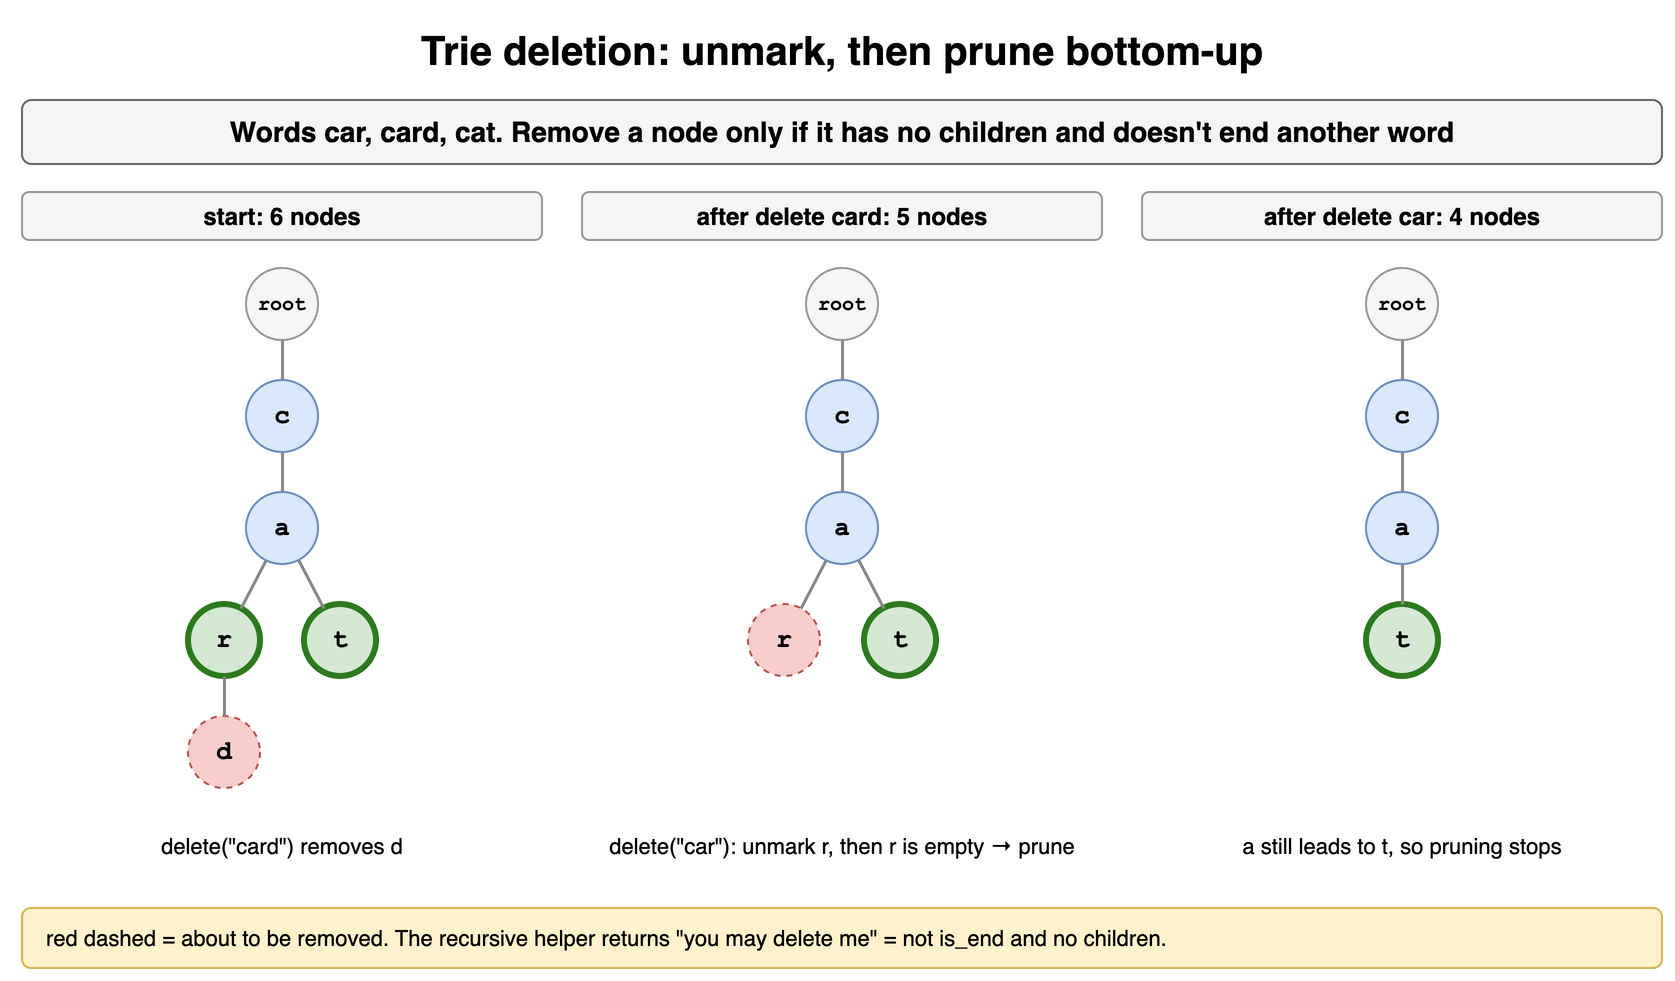

The diagram above was exported from draw.io. Its source (the exported page's mxGraphModel, read from the mxfile embedded in the PNG):
<mxGraphModel dx="900" dy="496" grid="1" gridSize="10" guides="1" tooltips="1" connect="1" arrows="1" fold="1" page="1" pageScale="1" pageWidth="900" pageHeight="496" math="0" shadow="0">
  <root>
    <mxCell id="0" />
    <mxCell id="1" parent="0" />
    <mxCell id="h18c1" value="Trie deletion: unmark, then prune bottom-up" style="text;html=1;align=center;verticalAlign=middle;whiteSpace=wrap;fontSize=20;fontStyle=1;" vertex="1" parent="1">
      <mxGeometry x="40" y="10" width="820" height="30" as="geometry" />
    </mxCell>
    <mxCell id="h18c2" value="Words car, card, cat. Remove a node only if it has no children and doesn't end another word" style="rounded=1;whiteSpace=wrap;html=1;fillColor=#f5f5f5;strokeColor=#666666;fontStyle=1;fontSize=14;" vertex="1" parent="1">
      <mxGeometry x="40" y="50" width="820" height="32" as="geometry" />
    </mxCell>
    <mxCell id="h18c3" value="start: 6 nodes" style="rounded=1;whiteSpace=wrap;html=1;fillColor=#f5f5f5;strokeColor=#999999;fontSize=12;fontStyle=1;" vertex="1" parent="1">
      <mxGeometry x="40" y="96" width="260" height="24" as="geometry" />
    </mxCell>
    <mxCell id="h18c4" value="d" style="ellipse;whiteSpace=wrap;html=1;fontStyle=1;fontSize=13;fontFamily=Courier New;fillColor=#f8cecc;strokeColor=#b85450;dashed=1;" vertex="1" parent="1">
      <mxGeometry x="123.0" y="358.0" width="36" height="36" as="geometry" />
    </mxCell>
    <mxCell id="h18c5" value="r" style="ellipse;whiteSpace=wrap;html=1;fontStyle=1;fontSize=13;fontFamily=Courier New;fillColor=#d5e8d4;strokeColor=#2d7a1f;strokeWidth=3;" vertex="1" parent="1">
      <mxGeometry x="123.0" y="302.0" width="36" height="36" as="geometry" />
    </mxCell>
    <mxCell id="h18c6" value="" style="endArrow=none;html=1;strokeWidth=1.5;strokeColor=#888888;" edge="1" parent="1" source="h18c5" target="h18c4">
      <mxGeometry relative="1" as="geometry" />
    </mxCell>
    <mxCell id="h18c7" value="t" style="ellipse;whiteSpace=wrap;html=1;fontStyle=1;fontSize=13;fontFamily=Courier New;fillColor=#d5e8d4;strokeColor=#2d7a1f;strokeWidth=3;" vertex="1" parent="1">
      <mxGeometry x="181.0" y="302.0" width="36" height="36" as="geometry" />
    </mxCell>
    <mxCell id="h18c8" value="a" style="ellipse;whiteSpace=wrap;html=1;fontStyle=1;fontSize=13;fontFamily=Courier New;fillColor=#dae8fc;strokeColor=#6c8ebf;" vertex="1" parent="1">
      <mxGeometry x="152.0" y="246.0" width="36" height="36" as="geometry" />
    </mxCell>
    <mxCell id="h18c9" value="" style="endArrow=none;html=1;strokeWidth=1.5;strokeColor=#888888;" edge="1" parent="1" source="h18c8" target="h18c5">
      <mxGeometry relative="1" as="geometry" />
    </mxCell>
    <mxCell id="h18c10" value="" style="endArrow=none;html=1;strokeWidth=1.5;strokeColor=#888888;" edge="1" parent="1" source="h18c8" target="h18c7">
      <mxGeometry relative="1" as="geometry" />
    </mxCell>
    <mxCell id="h18c11" value="c" style="ellipse;whiteSpace=wrap;html=1;fontStyle=1;fontSize=13;fontFamily=Courier New;fillColor=#dae8fc;strokeColor=#6c8ebf;" vertex="1" parent="1">
      <mxGeometry x="152.0" y="190.0" width="36" height="36" as="geometry" />
    </mxCell>
    <mxCell id="h18c12" value="" style="endArrow=none;html=1;strokeWidth=1.5;strokeColor=#888888;" edge="1" parent="1" source="h18c11" target="h18c8">
      <mxGeometry relative="1" as="geometry" />
    </mxCell>
    <mxCell id="h18c13" value="root" style="ellipse;whiteSpace=wrap;html=1;fontStyle=1;fontSize=13;fontFamily=Courier New;fillColor=#f5f5f5;strokeColor=#999999;fontSize=10;" vertex="1" parent="1">
      <mxGeometry x="152.0" y="134.0" width="36" height="36" as="geometry" />
    </mxCell>
    <mxCell id="h18c14" value="" style="endArrow=none;html=1;strokeWidth=1.5;strokeColor=#888888;" edge="1" parent="1" source="h18c13" target="h18c11">
      <mxGeometry relative="1" as="geometry" />
    </mxCell>
    <mxCell id="h18c15" value="delete(&quot;card&quot;) removes d" style="text;html=1;whiteSpace=wrap;fontSize=11;align=center;" vertex="1" parent="1">
      <mxGeometry x="40" y="410" width="260" height="34" as="geometry" />
    </mxCell>
    <mxCell id="h18c16" value="after delete card: 5 nodes" style="rounded=1;whiteSpace=wrap;html=1;fillColor=#f5f5f5;strokeColor=#999999;fontSize=12;fontStyle=1;" vertex="1" parent="1">
      <mxGeometry x="320" y="96" width="260" height="24" as="geometry" />
    </mxCell>
    <mxCell id="h18c17" value="r" style="ellipse;whiteSpace=wrap;html=1;fontStyle=1;fontSize=13;fontFamily=Courier New;fillColor=#f8cecc;strokeColor=#b85450;dashed=1;" vertex="1" parent="1">
      <mxGeometry x="403.0" y="302.0" width="36" height="36" as="geometry" />
    </mxCell>
    <mxCell id="h18c18" value="t" style="ellipse;whiteSpace=wrap;html=1;fontStyle=1;fontSize=13;fontFamily=Courier New;fillColor=#d5e8d4;strokeColor=#2d7a1f;strokeWidth=3;" vertex="1" parent="1">
      <mxGeometry x="461.0" y="302.0" width="36" height="36" as="geometry" />
    </mxCell>
    <mxCell id="h18c19" value="a" style="ellipse;whiteSpace=wrap;html=1;fontStyle=1;fontSize=13;fontFamily=Courier New;fillColor=#dae8fc;strokeColor=#6c8ebf;" vertex="1" parent="1">
      <mxGeometry x="432.0" y="246.0" width="36" height="36" as="geometry" />
    </mxCell>
    <mxCell id="h18c20" value="" style="endArrow=none;html=1;strokeWidth=1.5;strokeColor=#888888;" edge="1" parent="1" source="h18c19" target="h18c17">
      <mxGeometry relative="1" as="geometry" />
    </mxCell>
    <mxCell id="h18c21" value="" style="endArrow=none;html=1;strokeWidth=1.5;strokeColor=#888888;" edge="1" parent="1" source="h18c19" target="h18c18">
      <mxGeometry relative="1" as="geometry" />
    </mxCell>
    <mxCell id="h18c22" value="c" style="ellipse;whiteSpace=wrap;html=1;fontStyle=1;fontSize=13;fontFamily=Courier New;fillColor=#dae8fc;strokeColor=#6c8ebf;" vertex="1" parent="1">
      <mxGeometry x="432.0" y="190.0" width="36" height="36" as="geometry" />
    </mxCell>
    <mxCell id="h18c23" value="" style="endArrow=none;html=1;strokeWidth=1.5;strokeColor=#888888;" edge="1" parent="1" source="h18c22" target="h18c19">
      <mxGeometry relative="1" as="geometry" />
    </mxCell>
    <mxCell id="h18c24" value="root" style="ellipse;whiteSpace=wrap;html=1;fontStyle=1;fontSize=13;fontFamily=Courier New;fillColor=#f5f5f5;strokeColor=#999999;fontSize=10;" vertex="1" parent="1">
      <mxGeometry x="432.0" y="134.0" width="36" height="36" as="geometry" />
    </mxCell>
    <mxCell id="h18c25" value="" style="endArrow=none;html=1;strokeWidth=1.5;strokeColor=#888888;" edge="1" parent="1" source="h18c24" target="h18c22">
      <mxGeometry relative="1" as="geometry" />
    </mxCell>
    <mxCell id="h18c26" value="delete(&quot;car&quot;): unmark r, then r is empty → prune" style="text;html=1;whiteSpace=wrap;fontSize=11;align=center;" vertex="1" parent="1">
      <mxGeometry x="320" y="410" width="260" height="34" as="geometry" />
    </mxCell>
    <mxCell id="h18c27" value="after delete car: 4 nodes" style="rounded=1;whiteSpace=wrap;html=1;fillColor=#f5f5f5;strokeColor=#999999;fontSize=12;fontStyle=1;" vertex="1" parent="1">
      <mxGeometry x="600" y="96" width="260" height="24" as="geometry" />
    </mxCell>
    <mxCell id="h18c28" value="t" style="ellipse;whiteSpace=wrap;html=1;fontStyle=1;fontSize=13;fontFamily=Courier New;fillColor=#d5e8d4;strokeColor=#2d7a1f;strokeWidth=3;" vertex="1" parent="1">
      <mxGeometry x="712.0" y="302.0" width="36" height="36" as="geometry" />
    </mxCell>
    <mxCell id="h18c29" value="a" style="ellipse;whiteSpace=wrap;html=1;fontStyle=1;fontSize=13;fontFamily=Courier New;fillColor=#dae8fc;strokeColor=#6c8ebf;" vertex="1" parent="1">
      <mxGeometry x="712.0" y="246.0" width="36" height="36" as="geometry" />
    </mxCell>
    <mxCell id="h18c30" value="" style="endArrow=none;html=1;strokeWidth=1.5;strokeColor=#888888;" edge="1" parent="1" source="h18c29" target="h18c28">
      <mxGeometry relative="1" as="geometry" />
    </mxCell>
    <mxCell id="h18c31" value="c" style="ellipse;whiteSpace=wrap;html=1;fontStyle=1;fontSize=13;fontFamily=Courier New;fillColor=#dae8fc;strokeColor=#6c8ebf;" vertex="1" parent="1">
      <mxGeometry x="712.0" y="190.0" width="36" height="36" as="geometry" />
    </mxCell>
    <mxCell id="h18c32" value="" style="endArrow=none;html=1;strokeWidth=1.5;strokeColor=#888888;" edge="1" parent="1" source="h18c31" target="h18c29">
      <mxGeometry relative="1" as="geometry" />
    </mxCell>
    <mxCell id="h18c33" value="root" style="ellipse;whiteSpace=wrap;html=1;fontStyle=1;fontSize=13;fontFamily=Courier New;fillColor=#f5f5f5;strokeColor=#999999;fontSize=10;" vertex="1" parent="1">
      <mxGeometry x="712.0" y="134.0" width="36" height="36" as="geometry" />
    </mxCell>
    <mxCell id="h18c34" value="" style="endArrow=none;html=1;strokeWidth=1.5;strokeColor=#888888;" edge="1" parent="1" source="h18c33" target="h18c31">
      <mxGeometry relative="1" as="geometry" />
    </mxCell>
    <mxCell id="h18c35" value="a still leads to t, so pruning stops" style="text;html=1;whiteSpace=wrap;fontSize=11;align=center;" vertex="1" parent="1">
      <mxGeometry x="600" y="410" width="260" height="34" as="geometry" />
    </mxCell>
    <mxCell id="h18c36" value="red dashed = about to be removed. The recursive helper returns &quot;you may delete me&quot; = not is_end and no children." style="rounded=1;whiteSpace=wrap;html=1;align=left;spacingLeft=10;fontSize=11;fillColor=#fff2cc;strokeColor=#d6b656;" vertex="1" parent="1">
      <mxGeometry x="40" y="454" width="820" height="30" as="geometry" />
    </mxCell>
  </root>
</mxGraphModel>